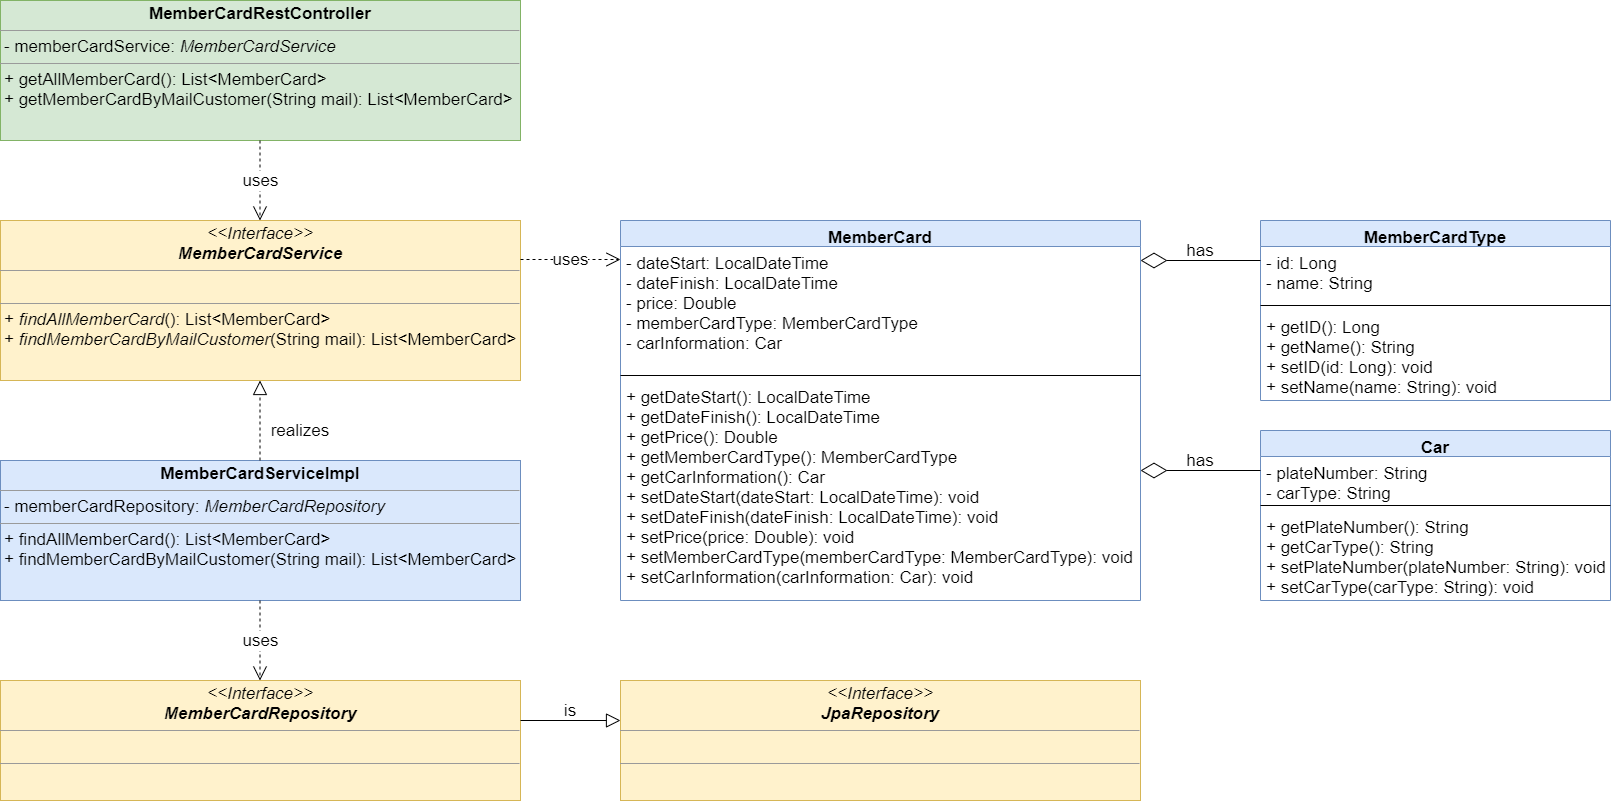

The diagram above was exported from draw.io. Its source (the exported page's mxGraphModel, read from the mxfile embedded in the PNG):
<mxGraphModel dx="1038" dy="491" grid="1" gridSize="10" guides="1" tooltips="1" connect="1" arrows="1" fold="1" page="1" pageScale="1" pageWidth="3300" pageHeight="4681" math="0" shadow="0">
  <root>
    <mxCell id="0" />
    <mxCell id="1" parent="0" />
    <mxCell id="tgyoAFPeOvgtcSKQQKu3-1" value="MemberCard" style="swimlane;fontStyle=1;align=center;verticalAlign=top;childLayout=stackLayout;horizontal=1;startSize=26;horizontalStack=0;resizeParent=1;resizeParentMax=0;resizeLast=0;collapsible=1;marginBottom=0;fillColor=#dae8fc;strokeColor=#6c8ebf;fontSize=17;" parent="1" vertex="1">
      <mxGeometry x="630" y="260" width="520" height="380" as="geometry">
        <mxRectangle x="180" y="160" width="120" height="26" as="alternateBounds" />
      </mxGeometry>
    </mxCell>
    <mxCell id="tgyoAFPeOvgtcSKQQKu3-2" value="- dateStart: LocalDateTime&#10;- dateFinish: LocalDateTime&#10;- price: Double&#10;- memberCardType: MemberCardType&#10;- carInformation: Car" style="text;align=left;verticalAlign=top;spacingLeft=4;spacingRight=4;overflow=hidden;rotatable=0;points=[[0,0.5],[1,0.5]];portConstraint=eastwest;fontSize=17;" parent="tgyoAFPeOvgtcSKQQKu3-1" vertex="1">
      <mxGeometry y="26" width="520" height="124" as="geometry" />
    </mxCell>
    <mxCell id="tgyoAFPeOvgtcSKQQKu3-3" value="" style="line;strokeWidth=1;fillColor=none;align=left;verticalAlign=middle;spacingTop=-1;spacingLeft=3;spacingRight=3;rotatable=0;labelPosition=right;points=[];portConstraint=eastwest;" parent="tgyoAFPeOvgtcSKQQKu3-1" vertex="1">
      <mxGeometry y="150" width="520" height="10" as="geometry" />
    </mxCell>
    <mxCell id="tgyoAFPeOvgtcSKQQKu3-4" value="+ getDateStart(): LocalDateTime&#10;+ getDateFinish(): LocalDateTime&#10;+ getPrice(): Double&#10;+ getMemberCardType(): MemberCardType&#10;+ getCarInformation(): Car&#10;+ setDateStart(dateStart: LocalDateTime): void&#10;+ setDateFinish(dateFinish: LocalDateTime): void&#10;+ setPrice(price: Double): void&#10;+ setMemberCardType(memberCardType: MemberCardType): void&#10;+ setCarInformation(carInformation: Car): void" style="text;align=left;verticalAlign=top;spacingLeft=4;spacingRight=4;overflow=hidden;rotatable=0;points=[[0,0.5],[1,0.5]];portConstraint=eastwest;fontSize=17;" parent="tgyoAFPeOvgtcSKQQKu3-1" vertex="1">
      <mxGeometry y="160" width="520" height="220" as="geometry" />
    </mxCell>
    <mxCell id="tgyoAFPeOvgtcSKQQKu3-6" value="MemberCardType" style="swimlane;fontStyle=1;align=center;verticalAlign=top;childLayout=stackLayout;horizontal=1;startSize=26;horizontalStack=0;resizeParent=1;resizeParentMax=0;resizeLast=0;collapsible=1;marginBottom=0;fillColor=#dae8fc;strokeColor=#6c8ebf;fontSize=17;" parent="1" vertex="1">
      <mxGeometry x="1270" y="260" width="350" height="180" as="geometry">
        <mxRectangle x="180" y="160" width="120" height="26" as="alternateBounds" />
      </mxGeometry>
    </mxCell>
    <mxCell id="tgyoAFPeOvgtcSKQQKu3-7" value="- id: Long&#10;- name: String" style="text;strokeColor=none;fillColor=none;align=left;verticalAlign=top;spacingLeft=4;spacingRight=4;overflow=hidden;rotatable=0;points=[[0,0.5],[1,0.5]];portConstraint=eastwest;fontSize=17;" parent="tgyoAFPeOvgtcSKQQKu3-6" vertex="1">
      <mxGeometry y="26" width="350" height="54" as="geometry" />
    </mxCell>
    <mxCell id="tgyoAFPeOvgtcSKQQKu3-8" value="" style="line;strokeWidth=1;fillColor=none;align=left;verticalAlign=middle;spacingTop=-1;spacingLeft=3;spacingRight=3;rotatable=0;labelPosition=right;points=[];portConstraint=eastwest;" parent="tgyoAFPeOvgtcSKQQKu3-6" vertex="1">
      <mxGeometry y="80" width="350" height="10" as="geometry" />
    </mxCell>
    <mxCell id="tgyoAFPeOvgtcSKQQKu3-9" value="+ getID(): Long&#10;+ getName(): String&#10;+ setID(id: Long): void&#10;+ setName(name: String): void" style="text;strokeColor=none;fillColor=none;align=left;verticalAlign=top;spacingLeft=4;spacingRight=4;overflow=hidden;rotatable=0;points=[[0,0.5],[1,0.5]];portConstraint=eastwest;fontSize=17;" parent="tgyoAFPeOvgtcSKQQKu3-6" vertex="1">
      <mxGeometry y="90" width="350" height="90" as="geometry" />
    </mxCell>
    <mxCell id="tgyoAFPeOvgtcSKQQKu3-10" value="Car" style="swimlane;fontStyle=1;align=center;verticalAlign=top;childLayout=stackLayout;horizontal=1;startSize=26;horizontalStack=0;resizeParent=1;resizeParentMax=0;resizeLast=0;collapsible=1;marginBottom=0;fillColor=#dae8fc;strokeColor=#6c8ebf;fontSize=17;" parent="1" vertex="1">
      <mxGeometry x="1270" y="470" width="350" height="170" as="geometry">
        <mxRectangle x="180" y="160" width="120" height="26" as="alternateBounds" />
      </mxGeometry>
    </mxCell>
    <mxCell id="tgyoAFPeOvgtcSKQQKu3-11" value="- plateNumber: String&#10;- carType: String" style="text;align=left;verticalAlign=top;spacingLeft=4;spacingRight=4;overflow=hidden;rotatable=0;points=[[0,0.5],[1,0.5]];portConstraint=eastwest;fontSize=17;" parent="tgyoAFPeOvgtcSKQQKu3-10" vertex="1">
      <mxGeometry y="26" width="350" height="44" as="geometry" />
    </mxCell>
    <mxCell id="tgyoAFPeOvgtcSKQQKu3-12" value="" style="line;strokeWidth=1;fillColor=none;align=left;verticalAlign=middle;spacingTop=-1;spacingLeft=3;spacingRight=3;rotatable=0;labelPosition=right;points=[];portConstraint=eastwest;" parent="tgyoAFPeOvgtcSKQQKu3-10" vertex="1">
      <mxGeometry y="70" width="350" height="10" as="geometry" />
    </mxCell>
    <mxCell id="tgyoAFPeOvgtcSKQQKu3-13" value="+ getPlateNumber(): String&#10;+ getCarType(): String&#10;+ setPlateNumber(plateNumber: String): void&#10;+ setCarType(carType: String): void" style="text;align=left;verticalAlign=top;spacingLeft=4;spacingRight=4;overflow=hidden;rotatable=0;points=[[0,0.5],[1,0.5]];portConstraint=eastwest;fontSize=17;" parent="tgyoAFPeOvgtcSKQQKu3-10" vertex="1">
      <mxGeometry y="80" width="350" height="90" as="geometry" />
    </mxCell>
    <mxCell id="tgyoAFPeOvgtcSKQQKu3-15" value="" style="endArrow=diamondThin;endFill=0;endSize=24;html=1;" parent="1" edge="1">
      <mxGeometry width="160" relative="1" as="geometry">
        <mxPoint x="1270" y="300" as="sourcePoint" />
        <mxPoint x="1150" y="300" as="targetPoint" />
        <Array as="points" />
      </mxGeometry>
    </mxCell>
    <mxCell id="tgyoAFPeOvgtcSKQQKu3-18" value="has" style="text;html=1;strokeColor=none;fillColor=none;align=center;verticalAlign=middle;whiteSpace=wrap;rounded=0;" parent="1" vertex="1">
      <mxGeometry x="1190" y="280" width="40" height="20" as="geometry" />
    </mxCell>
    <mxCell id="tgyoAFPeOvgtcSKQQKu3-20" value="&lt;p style=&quot;margin: 0px ; margin-top: 4px ; text-align: center&quot;&gt;&lt;i&gt;&amp;lt;&amp;lt;Interface&amp;gt;&amp;gt;&lt;/i&gt;&lt;br&gt;&lt;b&gt;&lt;i&gt;MemberCardService&lt;/i&gt;&lt;/b&gt;&lt;/p&gt;&lt;hr size=&quot;1&quot;&gt;&lt;p style=&quot;margin: 0px ; margin-left: 4px&quot;&gt;&lt;br&gt;&lt;/p&gt;&lt;hr size=&quot;1&quot;&gt;&lt;p style=&quot;margin: 0px ; margin-left: 4px&quot;&gt;+ &lt;i&gt;findAllMemberCard&lt;/i&gt;(): List&amp;lt;MemberCard&amp;gt;&lt;br&gt;+ &lt;i&gt;findMemberCardByMailCustomer&lt;/i&gt;(String mail): List&amp;lt;MemberCard&amp;gt;&lt;/p&gt;" style="verticalAlign=top;align=left;overflow=fill;fontSize=12;fontFamily=Helvetica;html=1;fillColor=#fff2cc;strokeColor=#d6b656;" parent="1" vertex="1">
      <mxGeometry x="10" y="260" width="520" height="160" as="geometry" />
    </mxCell>
    <mxCell id="tgyoAFPeOvgtcSKQQKu3-22" value="has" style="text;html=1;strokeColor=none;fillColor=none;align=center;verticalAlign=middle;whiteSpace=wrap;rounded=0;" parent="1" vertex="1">
      <mxGeometry x="1190" y="490" width="40" height="20" as="geometry" />
    </mxCell>
    <mxCell id="tgyoAFPeOvgtcSKQQKu3-23" value="uses" style="endArrow=open;endSize=12;dashed=1;html=1;" parent="1" edge="1">
      <mxGeometry width="160" relative="1" as="geometry">
        <mxPoint x="530" y="299" as="sourcePoint" />
        <mxPoint x="630" y="299" as="targetPoint" />
      </mxGeometry>
    </mxCell>
    <mxCell id="tgyoAFPeOvgtcSKQQKu3-24" value="&lt;p style=&quot;margin: 0px ; margin-top: 4px ; text-align: center&quot;&gt;&lt;b&gt;MemberCardServiceImpl&lt;/b&gt;&lt;/p&gt;&lt;hr size=&quot;1&quot;&gt;&lt;p style=&quot;margin: 0px ; margin-left: 4px&quot;&gt;- memberCardRepository: &lt;i&gt;MemberCardRepository&lt;/i&gt;&lt;/p&gt;&lt;hr size=&quot;1&quot;&gt;&lt;p style=&quot;margin: 0px ; margin-left: 4px&quot;&gt;+ findAllMemberCard(): List&amp;lt;MemberCard&amp;gt;&lt;br&gt;+ findMemberCardByMailCustomer(String mail): List&amp;lt;MemberCard&amp;gt;&lt;/p&gt;" style="verticalAlign=top;align=left;overflow=fill;fontSize=12;fontFamily=Helvetica;html=1;fillColor=#dae8fc;strokeColor=#6c8ebf;" parent="1" vertex="1">
      <mxGeometry x="10" y="500" width="520" height="140" as="geometry" />
    </mxCell>
    <mxCell id="tgyoAFPeOvgtcSKQQKu3-25" value="" style="endArrow=block;dashed=1;endFill=0;endSize=12;html=1;" parent="1" edge="1">
      <mxGeometry width="160" relative="1" as="geometry">
        <mxPoint x="269.5" y="500" as="sourcePoint" />
        <mxPoint x="269.5" y="420" as="targetPoint" />
      </mxGeometry>
    </mxCell>
    <mxCell id="tgyoAFPeOvgtcSKQQKu3-26" value="realizes" style="text;html=1;strokeColor=none;fillColor=none;align=center;verticalAlign=middle;whiteSpace=wrap;rounded=0;" parent="1" vertex="1">
      <mxGeometry x="290" y="460" width="40" height="20" as="geometry" />
    </mxCell>
    <mxCell id="tgyoAFPeOvgtcSKQQKu3-28" value="&lt;p style=&quot;margin: 0px ; margin-top: 4px ; text-align: center&quot;&gt;&lt;i&gt;&amp;lt;&amp;lt;Interface&amp;gt;&amp;gt;&lt;/i&gt;&lt;br&gt;&lt;b&gt;&lt;i&gt;MemberCardRepository&lt;/i&gt;&lt;/b&gt;&lt;/p&gt;&lt;hr size=&quot;1&quot;&gt;&lt;p style=&quot;margin: 0px ; margin-left: 4px&quot;&gt;&lt;br&gt;&lt;/p&gt;&lt;hr size=&quot;1&quot;&gt;&lt;p style=&quot;margin: 0px ; margin-left: 4px&quot;&gt;&lt;br&gt;&lt;/p&gt;" style="verticalAlign=top;align=left;overflow=fill;fontSize=12;fontFamily=Helvetica;html=1;fillColor=#fff2cc;strokeColor=#d6b656;" parent="1" vertex="1">
      <mxGeometry x="10" y="720" width="520" height="120" as="geometry" />
    </mxCell>
    <mxCell id="tgyoAFPeOvgtcSKQQKu3-31" value="uses" style="endArrow=open;endSize=12;dashed=1;html=1;" parent="1" edge="1">
      <mxGeometry width="160" relative="1" as="geometry">
        <mxPoint x="269.5" y="640" as="sourcePoint" />
        <mxPoint x="269.5" y="720" as="targetPoint" />
      </mxGeometry>
    </mxCell>
    <mxCell id="tgyoAFPeOvgtcSKQQKu3-32" value="&lt;p style=&quot;margin: 0px ; margin-top: 4px ; text-align: center&quot;&gt;&lt;i&gt;&amp;lt;&amp;lt;Interface&amp;gt;&amp;gt;&lt;/i&gt;&lt;br&gt;&lt;b&gt;&lt;i&gt;JpaRepository&lt;/i&gt;&lt;/b&gt;&lt;/p&gt;&lt;hr size=&quot;1&quot;&gt;&lt;p style=&quot;margin: 0px ; margin-left: 4px&quot;&gt;&lt;br&gt;&lt;/p&gt;&lt;hr size=&quot;1&quot;&gt;&lt;p style=&quot;margin: 0px ; margin-left: 4px&quot;&gt;&lt;br&gt;&lt;/p&gt;" style="verticalAlign=top;align=left;overflow=fill;fontSize=12;fontFamily=Helvetica;html=1;fillColor=#fff2cc;strokeColor=#d6b656;" parent="1" vertex="1">
      <mxGeometry x="630" y="720" width="520" height="120" as="geometry" />
    </mxCell>
    <mxCell id="tgyoAFPeOvgtcSKQQKu3-33" value="" style="endArrow=block;endFill=0;endSize=12;html=1;" parent="1" edge="1">
      <mxGeometry width="160" relative="1" as="geometry">
        <mxPoint x="530" y="760" as="sourcePoint" />
        <mxPoint x="630" y="760" as="targetPoint" />
      </mxGeometry>
    </mxCell>
    <mxCell id="tgyoAFPeOvgtcSKQQKu3-34" value="is" style="text;html=1;strokeColor=none;fillColor=none;align=center;verticalAlign=middle;whiteSpace=wrap;rounded=0;" parent="1" vertex="1">
      <mxGeometry x="560" y="740" width="40" height="20" as="geometry" />
    </mxCell>
    <mxCell id="tgyoAFPeOvgtcSKQQKu3-35" value="&lt;p style=&quot;margin: 0px ; margin-top: 4px ; text-align: center&quot;&gt;&lt;b&gt;MemberCardRestController&lt;/b&gt;&lt;/p&gt;&lt;hr size=&quot;1&quot;&gt;&lt;p style=&quot;margin: 0px ; margin-left: 4px&quot;&gt;- memberCardService: &lt;i&gt;MemberCardService&lt;/i&gt;&lt;/p&gt;&lt;hr size=&quot;1&quot;&gt;&lt;p style=&quot;margin: 0px ; margin-left: 4px&quot;&gt;+ getAllMemberCard(): List&amp;lt;MemberCard&amp;gt;&lt;br&gt;+ getMemberCardByMailCustomer(String mail): List&amp;lt;MemberCard&amp;gt;&lt;/p&gt;" style="verticalAlign=top;align=left;overflow=fill;fontSize=12;fontFamily=Helvetica;html=1;fillColor=#d5e8d4;strokeColor=#82b366;" parent="1" vertex="1">
      <mxGeometry x="10" y="40" width="520" height="140" as="geometry" />
    </mxCell>
    <mxCell id="tgyoAFPeOvgtcSKQQKu3-36" value="" style="endArrow=diamondThin;endFill=0;endSize=24;html=1;" parent="1" edge="1">
      <mxGeometry width="160" relative="1" as="geometry">
        <mxPoint x="1270" y="510" as="sourcePoint" />
        <mxPoint x="1150" y="510" as="targetPoint" />
        <Array as="points" />
      </mxGeometry>
    </mxCell>
    <mxCell id="kGqD4-Co6Cmb2v9cSbQh-1" value="uses" style="endArrow=open;endSize=12;dashed=1;html=1;" parent="1" edge="1">
      <mxGeometry width="160" relative="1" as="geometry">
        <mxPoint x="269.5" y="180" as="sourcePoint" />
        <mxPoint x="269.5" y="260" as="targetPoint" />
      </mxGeometry>
    </mxCell>
  </root>
</mxGraphModel>